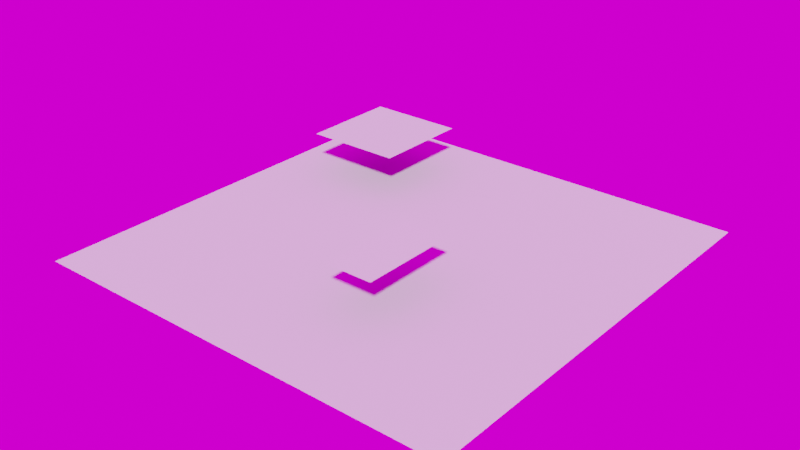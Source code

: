 # Source: MyConcrete.blend  (saved by Blender 2.93.21; exported with 4.5.12 LTS)
import bpy
from mathutils import Matrix  # noqa: F401  (used for matrix-valued properties, if any)

bpy.ops.wm.read_factory_settings(use_empty=True)
scene = bpy.context.scene
scene.name = 'Scene'

# ---- collections
col_myconcrete_pol = bpy.data.collections.new('MyConcrete.pol'); scene.collection.children.link(col_myconcrete_pol)

# ---- images (referenced by path relative to the original .blend; pixels are not part of the script)
import os
ASSET_DIR = os.environ.get("B2B_ASSET_DIR", "")  # directory of the original .blend (textures are referenced by path, not embedded)
HERE = os.path.dirname(os.path.abspath(__file__))  # packed textures are extracted next to this script under _unpacked/

def load_image(name, relpath, width, height, colorspace="sRGB"):
    """Load a texture the original file referenced (path relative to the .blend, or extracted next to this script)."""
    p = next((c for c in (os.path.join(HERE, relpath), os.path.join(ASSET_DIR, relpath)) if relpath and os.path.exists(c)), "")
    if p:
        img = bpy.data.images.load(p, check_existing=True)
        img.name = name
    else:  # same state as the original file: an image datablock whose file is absent (Cycles renders it pink)
        img = bpy.data.images.new(name, width, height)
        img.source = "FILE"
        img.filepath = "//" + (relpath or name)
    img.colorspace_settings.name = colorspace
    return img
img_panorama_hdr = load_image('Panorama.hdr', 'Panorama.hdr', 1024, 1024, 'Linear Rec.709')

# ---- materials (node trees are filled in below, after node groups)
mat_myconcrete = bpy.data.materials.new('MyConcrete')
mat_myconcrete.use_transparency_overlap = False
mat_myconcrete.show_transparent_back = False
mat_myconcrete.use_backface_culling = True
mat_myconcrete.use_transparent_shadow = False

# ---- material node trees

# ---- world
world_world = bpy.data.worlds.new('World'); scene.world = world_world
world_world.use_nodes = True; world_world.node_tree.nodes.clear()
_N = world_world.node_tree.nodes; _L = world_world.node_tree.links
n0 = _N.new('ShaderNodeOutputWorld'); n0.name = 'World Output'; n0.location = (300, 300)
n1 = _N.new('ShaderNodeBackground'); n1.name = 'Background'; n1.location = (10, 300)
n2 = _N.new('ShaderNodeTexEnvironment'); n2.name = 'Environment Texture'; n2.location = (-280, 275)
n2.image = img_panorama_hdr
_L.new(n1.outputs[0], n0.inputs[0])
_L.new(n2.outputs[0], n1.inputs[0])
n0.is_active_output = True
world_world.color = (0.05088, 0.05088, 0.05088)
world_world.use_sun_shadow = False
world_world.sun_shadow_jitter_overblur = 0.0

# ---- meshes
me_myconcrete_001 = bpy.data.meshes.new('MyConcrete.001')
me_myconcrete_001.from_pydata([(0.0, 0.0, 0.0), (0.0, 10.0, 0.0), (10.0, 10.0, 0.0), (10.0, 0.0, 0.0)], [], [(2, 1, 0), (3, 2, 0)])
me_myconcrete_001.polygons.foreach_set('use_smooth', [True] * 2)
_uv = me_myconcrete_001.uv_layers.new(name='Float2')
_uv.uv.foreach_set('vector', [1.0, 1.0, 0.0, 1.0, 0.0, 0.0, 1.0, 0.0, 1.0, 1.0, 0.0, 0.0])
me_myconcrete_001.materials.append(mat_myconcrete)
me_myconcrete_001.update()
me_myconcrete_001.normals_split_custom_set([tuple(v) for v in zip(*[iter([0.0, 0.0, 1.0, 0.0, 0.0, 1.0, 0.0, 0.0, 1.0, 0.0, 0.0, 1.0, 0.0, 0.0, 1.0, 0.0, 0.0, 1.0])] * 3)])
me_myconcrete_001_subtexture = bpy.data.meshes.new('MyConcrete.001_subtexture')
me_myconcrete_001_subtexture.from_pydata([(1.096, 6.613, 1.0), (1.096, 8.922, 1.0), (3.35, 8.922, 1.0), (3.35, 6.613, 1.0)], [], [(2, 1, 0), (3, 2, 0)])
me_myconcrete_001_subtexture.polygons.foreach_set('use_smooth', [True] * 2)
_uv = me_myconcrete_001_subtexture.uv_layers.new(name='Float2')
_uv.uv.foreach_set('vector', [0.335, 0.8922, 0.1096, 0.8922, 0.1096, 0.6613, 0.335, 0.6613, 0.335, 0.8922, 0.1096, 0.6613])
me_myconcrete_001_subtexture.materials.append(mat_myconcrete)
me_myconcrete_001_subtexture.update()
me_myconcrete_001_subtexture.normals_split_custom_set([tuple(v) for v in zip(*[iter([0.0, 0.0, 1.0, 0.0, 0.0, 1.0, 0.0, 0.0, 1.0, 0.0, 0.0, 1.0, 0.0, 0.0, 1.0, 0.0, 0.0, 1.0])] * 3)])
me_myconcrete_001_subtexture_001 = bpy.data.meshes.new('MyConcrete.001_subtexture.001')
me_myconcrete_001_subtexture_001.from_pydata([(5.546, 2.159, 1.01), (5.546, 4.469, 1.01), (6.678, 4.469, 1.01), (6.678, 2.159, 1.01)], [], [(2, 1, 0), (3, 2, 0)])
me_myconcrete_001_subtexture_001.polygons.foreach_set('use_smooth', [True] * 2)
_uv = me_myconcrete_001_subtexture_001.uv_layers.new(name='Float2')
_uv.uv.foreach_set('vector', [0.6678, 0.4469, 0.5546, 0.4469, 0.5546, 0.2159, 0.6678, 0.2159, 0.6678, 0.4469, 0.5546, 0.2159])
me_myconcrete_001_subtexture_001.materials.append(mat_myconcrete)
me_myconcrete_001_subtexture_001.update()
me_myconcrete_001_subtexture_001.normals_split_custom_set([tuple(v) for v in zip(*[iter([0.0, 0.0, 1.0, 0.0, 0.0, 1.0, 0.0, 0.0, 1.0, 0.0, 0.0, 1.0, 0.0, 0.0, 1.0, 0.0, 0.0, 1.0])] * 3)])

# ---- objects
ob_myconcrete_001 = bpy.data.objects.new('MyConcrete.001', me_myconcrete_001)
ob_myconcrete_001_subtexture = bpy.data.objects.new('MyConcrete.001_subtexture', me_myconcrete_001_subtexture)
ob_myconcrete_001_subtexture_001 = bpy.data.objects.new('MyConcrete.001_subtexture.001', me_myconcrete_001_subtexture_001)

# ---- transforms, parenting, visibility, modifiers, constraints
ob_myconcrete_001.location = (0.0, 0.0, 0.0)
ob_myconcrete_001_subtexture.location = (0.0, 0.0, 0.0)
ob_myconcrete_001_subtexture_001.location = (0.0, 0.0, 0.0)

# ---- collection membership
col_myconcrete_pol.objects.link(ob_myconcrete_001)
col_myconcrete_pol.objects.link(ob_myconcrete_001_subtexture)
col_myconcrete_pol.objects.link(ob_myconcrete_001_subtexture_001)

# ---- scene / render settings (as saved in the file)
scene.frame_start = 1; scene.frame_end = 250; scene.frame_set(1)
scene.render.engine = 'BLENDER_EEVEE_NEXT'
scene.render.resolution_x = 2560
scene.render.resolution_y = 1440
scene.render.fps = 60
scene.cycles.use_denoising = False
scene.cycles.samples = 1
scene.cycles.sampling_pattern = 'TABULATED_SOBOL'
scene.cycles.use_adaptive_sampling = False
scene.cycles.use_light_tree = False
scene.cycles.max_bounces = 4
scene.cycles.diffuse_bounces = 1
scene.cycles.glossy_bounces = 1
scene.cycles.transmission_bounces = 1
scene.cycles.transparent_max_bounces = 4
scene.cycles.bake_type = 'DIFFUSE'
scene.eevee.use_gtao = True
scene.view_settings.view_transform = 'Filmic'
bpy.context.view_layer.update()

# ---- added for rendering (the .blend has no active camera and no usable light): camera, sun
cam_auto = bpy.data.cameras.new('AutoCamera')
cam_auto.lens = 50.0
cam_auto.sensor_width = 36.0
cam_auto.clip_end = 1000.0
ob_auto_camera = bpy.data.objects.new('AutoCamera', cam_auto)
scene.collection.objects.link(ob_auto_camera)
ob_auto_camera.location = (18.118, -10.7416, 10.9994)
ob_auto_camera.rotation_euler = (1.09748, -7.21219e-08, 0.694738)
scene.camera = ob_auto_camera
light_auto_sun = bpy.data.lights.new('AutoSun', 'SUN')
light_auto_sun.energy = 3.0
light_auto_sun.angle = 0.0523599
ob_auto_sun = bpy.data.objects.new('AutoSun', light_auto_sun)
scene.collection.objects.link(ob_auto_sun)
ob_auto_sun.rotation_euler = (0.872665, 0.174533, 0.523599)
bpy.context.view_layer.update()
